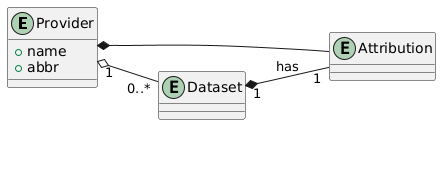

The diagram above was rendered by PlantUML. Its source (embedded in the PNG):
@startuml
left to right direction
class a
hide a
entity "Provider" as provider {
    +name
    +abbr
}
entity "Attribution" as attribution
entity "Dataset" as dataset

provider "1" o-- "0..*" dataset
provider *-- attribution
dataset "1" *-- "1" attribution : has
/'entity Provider as provider
entity Dataset as dataset
entity Attribution as attribution

provider o-- dataset'/
@enduml